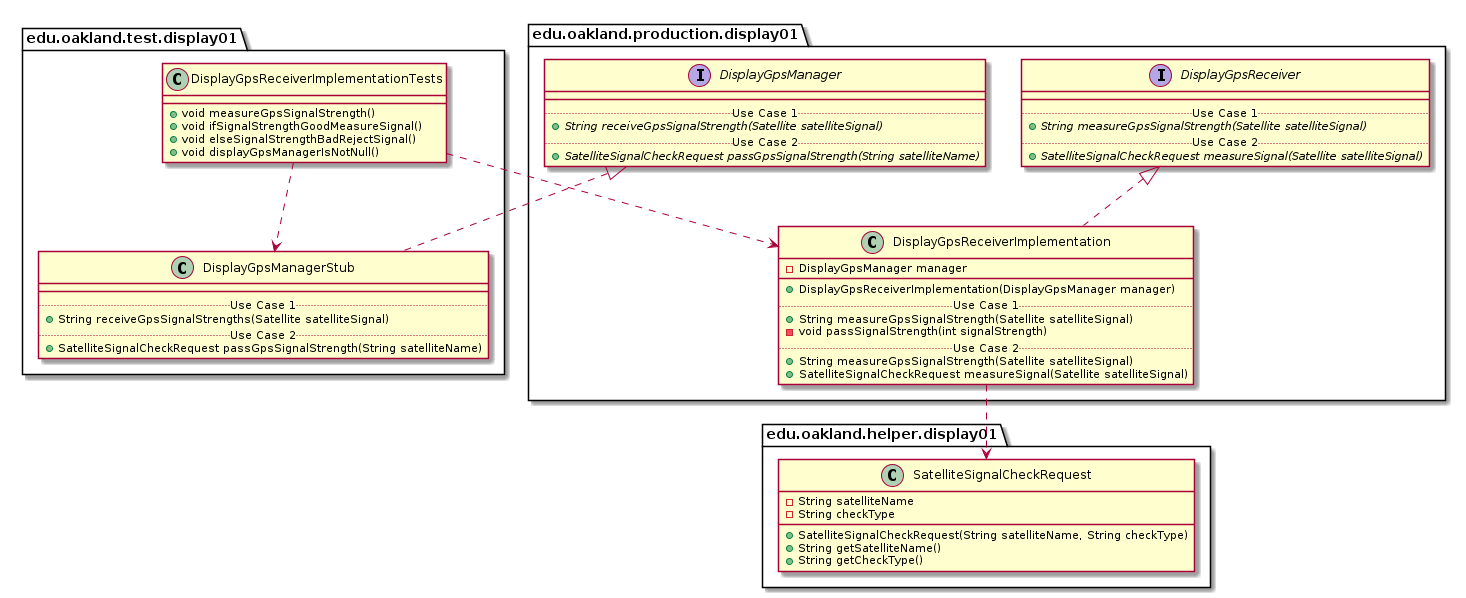

The diagram above was rendered by PlantUML. Its source (embedded in the PNG):
@startuml DisplayGpsReceiverImplementationTests_Closure


package edu.oakland.test.display01 {
    class DisplayGpsReceiverImplementationTests {
        + void measureGpsSignalStrength()
        + void ifSignalStrengthGoodMeasureSignal()
        + void elseSignalStrengthBadRejectSignal()
        + void displayGpsManagerIsNotNull()
    }
}




package edu.oakland.test.display01 {
    class DisplayGpsManagerStub {
        __
        .. Use Case 1 ..
        + String receiveGpsSignalStrengths(Satellite satelliteSignal)
        .. Use Case 2 ..
        + SatelliteSignalCheckRequest passGpsSignalStrength(String satelliteName)
    }
}




package edu.oakland.production.display01 {
    interface DisplayGpsManager {
        __
        .. Use Case 1 ..
        {abstract} + String receiveGpsSignalStrength(Satellite satelliteSignal)
        .. Use Case 2 ..
        {abstract} + SatelliteSignalCheckRequest passGpsSignalStrength(String satelliteName)
    }
}






DisplayGpsManagerStub .up.|> DisplayGpsManager



DisplayGpsReceiverImplementationTests ..> DisplayGpsManagerStub



package edu.oakland.production.display01 {
    class DisplayGpsReceiverImplementation {
        - DisplayGpsManager manager
        __
        + DisplayGpsReceiverImplementation(DisplayGpsManager manager)
        .. Use Case 1 ..
        + String measureGpsSignalStrength(Satellite satelliteSignal)
        - void passSignalStrength(int signalStrength)
        .. Use Case 2 ..
        + String measureGpsSignalStrength(Satellite satelliteSignal)
        + SatelliteSignalCheckRequest measureSignal(Satellite satelliteSignal)
    }
}




package edu.oakland.production.display01 {
    interface DisplayGpsReceiver {
        __
        .. Use Case 1 ..
        {abstract} + String measureGpsSignalStrength(Satellite satelliteSignal)
        .. Use Case 2 ..
        {abstract} + SatelliteSignalCheckRequest measureSignal(Satellite satelliteSignal)
    }
}






DisplayGpsReceiverImplementation .up.|> DisplayGpsReceiver



package edu.oakland.helper.display01 {
    class SatelliteSignalCheckRequest {
        - String satelliteName
        - String checkType
        + SatelliteSignalCheckRequest(String satelliteName, String checkType)
        + String getSatelliteName()
        + String getCheckType()
    }
}






DisplayGpsReceiverImplementation ..> SatelliteSignalCheckRequest



DisplayGpsReceiverImplementationTests ..> DisplayGpsReceiverImplementation



@enduml